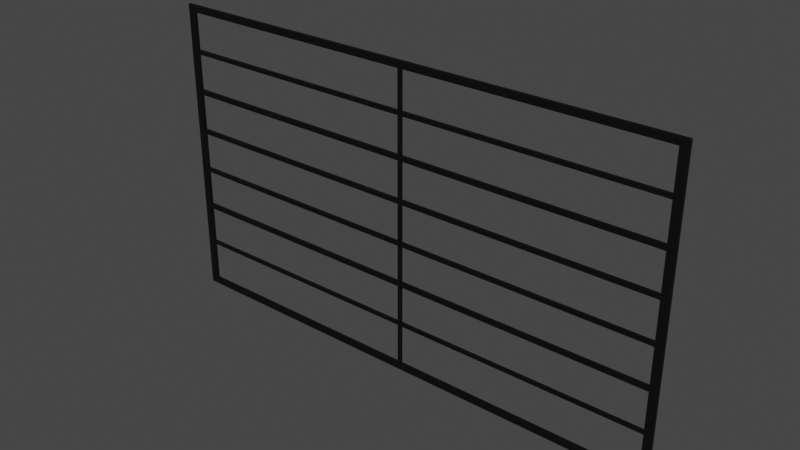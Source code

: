# Source: Rails.blend  (saved by Blender 3.2.14; exported with 4.5.12 LTS)
import bpy
from mathutils import Matrix  # noqa: F401  (used for matrix-valued properties, if any)

bpy.ops.wm.read_factory_settings(use_empty=True)
scene = bpy.context.scene
scene.name = 'Scene'

# ---- collections
col_collection = bpy.data.collections.new('Collection'); scene.collection.children.link(col_collection)

# ---- materials (node trees are filled in below, after node groups)
mat_rails = bpy.data.materials.new('Rails')
mat_rails.use_transparent_shadow = False

# ---- material node trees
mat_rails.use_nodes = True; mat_rails.node_tree.nodes.clear()
_N = mat_rails.node_tree.nodes; _L = mat_rails.node_tree.links
n0 = _N.new('ShaderNodeBsdfPrincipled'); n0.name = 'Principled BSDF'; n0.location = (10, 300)
n0.distribution = 'GGX'
n0.subsurface_method = 'RANDOM_WALK_SKIN'
n0.inputs[0].default_value = (0.0, 0.0, 0.0, 1.0)
n0.inputs[3].default_value = 1.45
n0.inputs[27].default_value = (0.0, 0.0, 0.0, 1.0)
n0.inputs[28].default_value = 1.0
n1 = _N.new('ShaderNodeOutputMaterial'); n1.name = 'Material Output'; n1.location = (300, 300)
_L.new(n0.outputs[0], n1.inputs[0])
n1.is_active_output = True

# ---- world
world_world = bpy.data.worlds.new('World'); scene.world = world_world
world_world.use_nodes = True; world_world.node_tree.nodes.clear()
_N = world_world.node_tree.nodes; _L = world_world.node_tree.links
n0 = _N.new('ShaderNodeOutputWorld'); n0.name = 'World Output'; n0.location = (300, 300)
n1 = _N.new('ShaderNodeBackground'); n1.name = 'Background'; n1.location = (10, 300)
n1.inputs[0].default_value = (0.05088, 0.05088, 0.05088, 1.0)
_L.new(n1.outputs[0], n0.inputs[0])
n0.is_active_output = True
world_world.color = (0.05088, 0.05088, 0.05088)
world_world.use_sun_shadow = False
world_world.sun_shadow_jitter_overblur = 0.0

# ---- meshes
me_plane = bpy.data.meshes.new('Plane')
me_plane.from_pydata([(-1.0, -1.0, 0.0), (1.0, -1.0, 0.0), (-1.0, 1.0, 0.0), (1.0, 1.0, 0.0), (-0.9695, -1.0, 2.118e-22), (0.9695, -1.0, 2.118e-22), (0.9695, 1.0, 2.118e-22), (-0.9695, 1.0, 2.118e-22), (-1.0, 0.9553, -2.719e-08), (-1.0, -0.9553, 2.719e-08), (1.0, -0.9553, 2.719e-08), (1.0, 0.9553, -2.719e-08), (-0.9695, -0.9553, 2.719e-08), (-0.9695, 0.9553, -2.719e-08), (0.9695, -0.9553, 2.719e-08), (0.9695, 0.9553, -2.719e-08), (-0.005956, -1.0, 4.235e-22), (0.005956, -1.0, 4.235e-22), (0.005956, 1.0, 4.235e-22), (-0.005956, 1.0, 4.235e-22), (0.005956, -0.9553, 2.719e-08), (-0.005956, -0.9553, 2.719e-08), (0.005956, 0.9553, -2.719e-08), (-0.005956, 0.9553, -2.719e-08), (-1.0, 0.6824, -1.942e-08), (-1.0, 0.4094, -1.165e-08), (-1.0, 0.1365, -3.884e-09), (-1.0, -0.1365, 3.884e-09), (-1.0, -0.4094, 1.165e-08), (-1.0, -0.6824, 1.942e-08), (1.0, -0.6824, 1.942e-08), (1.0, -0.4094, 1.165e-08), (1.0, -0.1365, 3.884e-09), (1.0, 0.1365, -3.884e-09), (1.0, 0.4094, -1.165e-08), (1.0, 0.6824, -1.942e-08), (-0.9695, -0.6824, 1.942e-08), (-0.9695, -0.4094, 1.165e-08), (-0.9695, -0.1365, 3.884e-09), (-0.9695, 0.1365, -3.884e-09), (-0.9695, 0.4094, -1.165e-08), (-0.9695, 0.6824, -1.942e-08), (0.9695, -0.6824, 1.942e-08), (0.9695, -0.4094, 1.165e-08), (0.9695, -0.1365, 3.884e-09), (0.9695, 0.1365, -3.884e-09), (0.9695, 0.4094, -1.165e-08), (0.9695, 0.6824, -1.942e-08), (-0.005956, -0.6824, 1.942e-08), (-0.005956, -0.4094, 1.165e-08), (-0.005956, -0.1365, 3.884e-09), (-0.005956, 0.1365, -3.884e-09), (-0.005956, 0.4094, -1.165e-08), (-0.005956, 0.6824, -1.942e-08), (0.005956, -0.6824, 1.942e-08), (0.005956, -0.4094, 1.165e-08), (0.005956, -0.1365, 3.884e-09), (0.005956, 0.1365, -3.884e-09), (0.005956, 0.4094, -1.165e-08), (0.005956, 0.6824, -1.942e-08), (1.0, 0.7087, -2.017e-08), (-0.9695, 0.7087, -2.017e-08), (0.9695, 0.7087, -2.017e-08), (-0.005956, 0.7087, -2.017e-08), (0.005956, 0.7087, -2.017e-08), (-1.0, 0.7087, -2.017e-08), (-1.0, 0.4413, -1.256e-08), (1.0, 0.4413, -1.256e-08), (-0.9695, 0.4413, -1.256e-08), (0.9695, 0.4413, -1.256e-08), (-0.005956, 0.4413, -1.256e-08), (0.005956, 0.4413, -1.256e-08), (-1.0, 0.1649, -4.692e-09), (1.0, 0.1649, -4.692e-09), (-0.9695, 0.1649, -4.692e-09), (0.9695, 0.1649, -4.692e-09), (-0.005956, 0.1649, -4.692e-09), (0.005956, 0.1649, -4.692e-09), (-1.0, -0.1105, 3.145e-09), (1.0, -0.1105, 3.145e-09), (-0.9695, -0.1105, 3.145e-09), (0.9695, -0.1105, 3.145e-09), (-0.005956, -0.1105, 3.145e-09), (0.005956, -0.1105, 3.145e-09), (-1.0, -0.3789, 1.078e-08), (1.0, -0.3789, 1.078e-08), (-0.9695, -0.3789, 1.078e-08), (0.9695, -0.3789, 1.078e-08), (-0.005956, -0.3789, 1.078e-08), (0.005956, -0.3789, 1.078e-08), (-1.0, -0.6615, 1.883e-08), (1.0, -0.6615, 1.883e-08), (-0.9695, -0.6615, 1.883e-08), (0.9695, -0.6615, 1.883e-08), (-0.005956, -0.6615, 1.883e-08), (0.005956, -0.6615, 1.883e-08)], [], [(15, 11, 3, 6), (8, 13, 7, 2), (22, 15, 6, 18), (17, 5, 14, 20), (0, 4, 12, 9), (65, 61, 13, 8), (5, 1, 10, 14), (62, 60, 11, 15), (63, 64, 22, 23), (4, 16, 21, 12), (16, 17, 20, 21), (13, 23, 19, 7), (23, 22, 18, 19), (21, 20, 54, 48), (94, 95, 55, 49), (88, 89, 56, 50), (82, 83, 57, 51), (76, 77, 58, 52), (70, 71, 59, 53), (14, 10, 30, 42), (93, 91, 31, 43), (87, 85, 32, 44), (81, 79, 33, 45), (75, 73, 34, 46), (69, 67, 35, 47), (9, 12, 36, 29), (90, 92, 37, 28), (84, 86, 38, 27), (78, 80, 39, 26), (72, 74, 40, 25), (66, 68, 41, 24), (53, 59, 64, 63), (41, 53, 63, 61), (47, 35, 60, 62), (24, 41, 61, 65), (59, 47, 62, 64), (58, 46, 69, 71), (25, 40, 68, 66), (46, 34, 67, 69), (40, 52, 70, 68), (52, 58, 71, 70), (57, 45, 75, 77), (26, 39, 74, 72), (45, 33, 73, 75), (39, 51, 76, 74), (51, 57, 77, 76), (56, 44, 81, 83), (27, 38, 80, 78), (44, 32, 79, 81), (38, 50, 82, 80), (50, 56, 83, 82), (55, 43, 87, 89), (28, 37, 86, 84), (43, 31, 85, 87), (37, 49, 88, 86), (49, 55, 89, 88), (54, 42, 93, 95), (29, 36, 92, 90), (42, 30, 91, 93), (36, 48, 94, 92), (48, 54, 95, 94)])
_uv = me_plane.uv_layers.new(name='UVMap')
_uv.uv.foreach_set('vector', [0.6667, 0.9777, 1.0, 0.9777, 1.0, 1.0, 0.6667, 1.0, 0.0, 0.9777, 0.3333, 0.9777, 0.3333, 1.0, 0.0, 1.0, 0.501, 0.9777, 0.6667, 0.9777, 0.6667, 1.0, 0.501, 1.0, 0.501, 0.0, 0.6667, 0.0, 0.6667, 0.02234, 0.501, 0.02234, 0.0, 0.0, 0.3333, 0.0, 0.3333, 0.02234, 0.0, 0.02234, 0.0, 0.8543, 0.3333, 0.8543, 0.3333, 0.9777, 0.0, 0.9777, 0.6667, 0.0, 1.0, 0.0, 1.0, 0.02234, 0.6667, 0.02234, 0.6667, 0.8543, 1.0, 0.8543, 1.0, 0.9777, 0.6667, 0.9777, 0.499, 0.8543, 0.501, 0.8543, 0.501, 0.9777, 0.499, 0.9777, 0.3333, 0.0, 0.499, 0.0, 0.499, 0.02234, 0.3333, 0.02234, 0.499, 0.0, 0.501, 0.0, 0.501, 0.02234, 0.499, 0.02234, 0.3333, 0.9777, 0.499, 0.9777, 0.499, 1.0, 0.3333, 1.0, 0.499, 0.9777, 0.501, 0.9777, 0.501, 1.0, 0.499, 1.0, 0.499, 0.02234, 0.501, 0.02234, 0.501, 0.1588, 0.499, 0.1588, 0.499, 0.1693, 0.501, 0.1693, 0.501, 0.2953, 0.499, 0.2953, 0.499, 0.3106, 0.501, 0.3106, 0.501, 0.4318, 0.499, 0.4318, 0.499, 0.4448, 0.501, 0.4448, 0.501, 0.5682, 0.499, 0.5682, 0.499, 0.5824, 0.501, 0.5824, 0.501, 0.7047, 0.499, 0.7047, 0.499, 0.7206, 0.501, 0.7206, 0.501, 0.8412, 0.499, 0.8412, 0.6667, 0.02234, 1.0, 0.02234, 1.0, 0.1588, 0.6667, 0.1588, 0.6667, 0.1693, 1.0, 0.1693, 1.0, 0.2953, 0.6667, 0.2953, 0.6667, 0.3106, 1.0, 0.3106, 1.0, 0.4318, 0.6667, 0.4318, 0.6667, 0.4448, 1.0, 0.4448, 1.0, 0.5682, 0.6667, 0.5682, 0.6667, 0.5824, 1.0, 0.5824, 1.0, 0.7047, 0.6667, 0.7047, 0.6667, 0.7206, 1.0, 0.7206, 1.0, 0.8412, 0.6667, 0.8412, 0.0, 0.02234, 0.3333, 0.02234, 0.3333, 0.1588, 0.0, 0.1588, 0.0, 0.1693, 0.3333, 0.1693, 0.3333, 0.2953, 0.0, 0.2953, 0.0, 0.3106, 0.3333, 0.3106, 0.3333, 0.4318, 0.0, 0.4318, 0.0, 0.4448, 0.3333, 0.4448, 0.3333, 0.5682, 0.0, 0.5682, 0.0, 0.5824, 0.3333, 0.5824, 0.3333, 0.7047, 0.0, 0.7047, 0.0, 0.7206, 0.3333, 0.7206, 0.3333, 0.8412, 0.0, 0.8412, 0.499, 0.8412, 0.501, 0.8412, 0.501, 0.8543, 0.499, 0.8543, 0.3333, 0.8412, 0.499, 0.8412, 0.499, 0.8543, 0.3333, 0.8543, 0.6667, 0.8412, 1.0, 0.8412, 1.0, 0.8543, 0.6667, 0.8543, 0.0, 0.8412, 0.3333, 0.8412, 0.3333, 0.8543, 0.0, 0.8543, 0.501, 0.8412, 0.6667, 0.8412, 0.6667, 0.8543, 0.501, 0.8543, 0.501, 0.7047, 0.6667, 0.7047, 0.6667, 0.7206, 0.501, 0.7206, 0.0, 0.7047, 0.3333, 0.7047, 0.3333, 0.7206, 0.0, 0.7206, 0.6667, 0.7047, 1.0, 0.7047, 1.0, 0.7206, 0.6667, 0.7206, 0.3333, 0.7047, 0.499, 0.7047, 0.499, 0.7206, 0.3333, 0.7206, 0.499, 0.7047, 0.501, 0.7047, 0.501, 0.7206, 0.499, 0.7206, 0.501, 0.5682, 0.6667, 0.5682, 0.6667, 0.5824, 0.501, 0.5824, 0.0, 0.5682, 0.3333, 0.5682, 0.3333, 0.5824, 0.0, 0.5824, 0.6667, 0.5682, 1.0, 0.5682, 1.0, 0.5824, 0.6667, 0.5824, 0.3333, 0.5682, 0.499, 0.5682, 0.499, 0.5824, 0.3333, 0.5824, 0.499, 0.5682, 0.501, 0.5682, 0.501, 0.5824, 0.499, 0.5824, 0.501, 0.4318, 0.6667, 0.4318, 0.6667, 0.4448, 0.501, 0.4448, 0.0, 0.4318, 0.3333, 0.4318, 0.3333, 0.4448, 0.0, 0.4448, 0.6667, 0.4318, 1.0, 0.4318, 1.0, 0.4448, 0.6667, 0.4448, 0.3333, 0.4318, 0.499, 0.4318, 0.499, 0.4448, 0.3333, 0.4448, 0.499, 0.4318, 0.501, 0.4318, 0.501, 0.4448, 0.499, 0.4448, 0.501, 0.2953, 0.6667, 0.2953, 0.6667, 0.3106, 0.501, 0.3106, 0.0, 0.2953, 0.3333, 0.2953, 0.3333, 0.3106, 0.0, 0.3106, 0.6667, 0.2953, 1.0, 0.2953, 1.0, 0.3106, 0.6667, 0.3106, 0.3333, 0.2953, 0.499, 0.2953, 0.499, 0.3106, 0.3333, 0.3106, 0.499, 0.2953, 0.501, 0.2953, 0.501, 0.3106, 0.499, 0.3106, 0.501, 0.1588, 0.6667, 0.1588, 0.6667, 0.1693, 0.501, 0.1693, 0.0, 0.1588, 0.3333, 0.1588, 0.3333, 0.1693, 0.0, 0.1693, 0.6667, 0.1588, 1.0, 0.1588, 1.0, 0.1693, 0.6667, 0.1693, 0.3333, 0.1588, 0.499, 0.1588, 0.499, 0.1693, 0.3333, 0.1693, 0.499, 0.1588, 0.501, 0.1588, 0.501, 0.1693, 0.499, 0.1693])
me_plane.materials.append(mat_rails)
me_plane.update()

# ---- objects
ob_plane = bpy.data.objects.new('Plane', me_plane)

# ---- transforms, parenting, visibility, modifiers, constraints
ob_plane.location = (0.0, 0.0, 5.021)
ob_plane.rotation_euler = (1.571, -0.0, 0.0)
ob_plane.scale = (8.582, 5.0, 5.0)
_m = ob_plane.modifiers.new('Solidify', 'SOLIDIFY')
_m.thickness = 0.02

# ---- collection membership
col_collection.objects.link(ob_plane)

# ---- scene / render settings (as saved in the file)
scene.frame_start = 1; scene.frame_end = 250; scene.frame_set(1)
scene.render.engine = 'BLENDER_EEVEE_NEXT'
scene.cycles.sampling_pattern = 'TABULATED_SOBOL'
scene.cycles.use_light_tree = False
scene.view_settings.view_transform = 'Filmic'
bpy.context.view_layer.update()

# ---- added for rendering (the .blend has no active camera and no usable light): camera, sun
cam_auto = bpy.data.cameras.new('AutoCamera')
cam_auto.lens = 50.0
cam_auto.sensor_width = 36.0
cam_auto.clip_end = 1000.0
ob_auto_camera = bpy.data.objects.new('AutoCamera', cam_auto)
scene.collection.objects.link(ob_auto_camera)
ob_auto_camera.location = (18.3792, -22.005, 19.7241)
ob_auto_camera.rotation_euler = (1.09748, -7.21219e-08, 0.694738)
scene.camera = ob_auto_camera
light_auto_sun = bpy.data.lights.new('AutoSun', 'SUN')
light_auto_sun.energy = 3.0
light_auto_sun.angle = 0.0523599
ob_auto_sun = bpy.data.objects.new('AutoSun', light_auto_sun)
scene.collection.objects.link(ob_auto_sun)
ob_auto_sun.rotation_euler = (0.872665, 0.174533, 0.523599)
bpy.context.view_layer.update()
